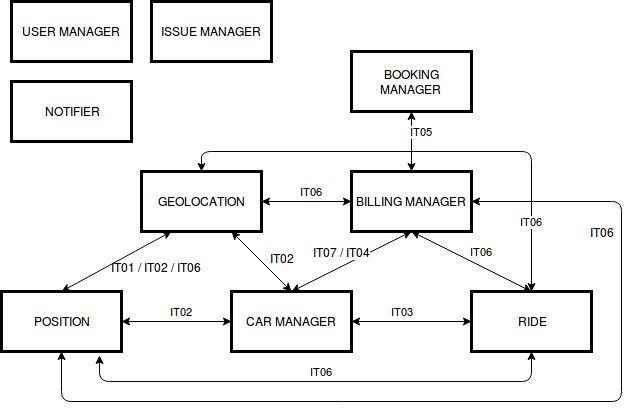

The diagram above was exported from draw.io. Its source (the exported page's mxGraphModel, read from the mxfile embedded in the PNG):
<mxGraphModel dx="876" dy="428" grid="1" gridSize="10" guides="1" tooltips="1" connect="1" arrows="1" fold="1" page="1" pageScale="1" pageWidth="850" pageHeight="1100" background="#ffffff" math="0" shadow="0">
  <root>
    <mxCell id="0" />
    <mxCell id="1" parent="0" />
    <mxCell id="5" value="USER MANAGER&lt;br&gt;" style="whiteSpace=wrap;html=1;shadow=0;glass=0;comic=0;strokeWidth=3;fillColor=none;" parent="1" vertex="1">
      <mxGeometry x="200" y="60" width="120" height="60" as="geometry" />
    </mxCell>
    <mxCell id="6" value="ISSUE MANAGER&lt;br&gt;" style="whiteSpace=wrap;html=1;shadow=0;glass=0;comic=0;strokeWidth=3;fillColor=none;" parent="1" vertex="1">
      <mxGeometry x="340" y="60" width="120" height="60" as="geometry" />
    </mxCell>
    <mxCell id="7" value="NOTIFIER" style="whiteSpace=wrap;html=1;shadow=0;glass=0;comic=0;strokeWidth=3;fillColor=none;" parent="1" vertex="1">
      <mxGeometry x="200" y="140" width="120" height="60" as="geometry" />
    </mxCell>
    <mxCell id="8" value="GEOLOCATION&lt;br&gt;" style="whiteSpace=wrap;html=1;shadow=0;glass=0;comic=0;strokeWidth=3;fillColor=none;" parent="1" vertex="1">
      <mxGeometry x="330" y="230" width="120" height="60" as="geometry" />
    </mxCell>
    <mxCell id="9" value="BILLING MANAGER&lt;br&gt;" style="whiteSpace=wrap;html=1;shadow=0;glass=0;comic=0;strokeWidth=3;fillColor=none;" parent="1" vertex="1">
      <mxGeometry x="540" y="230" width="120" height="60" as="geometry" />
    </mxCell>
    <mxCell id="10" value="BOOKING MANAGER&lt;br&gt;" style="whiteSpace=wrap;html=1;shadow=0;glass=0;comic=0;strokeWidth=3;fillColor=none;" parent="1" vertex="1">
      <mxGeometry x="540" y="110" width="120" height="60" as="geometry" />
    </mxCell>
    <mxCell id="11" value="RIDE" style="whiteSpace=wrap;html=1;shadow=0;glass=0;comic=0;strokeWidth=3;fillColor=none;" parent="1" vertex="1">
      <mxGeometry x="660" y="350" width="120" height="60" as="geometry" />
    </mxCell>
    <mxCell id="12" value="CAR MANAGER&lt;br&gt;" style="whiteSpace=wrap;html=1;shadow=0;glass=0;comic=0;strokeWidth=3;fillColor=none;" parent="1" vertex="1">
      <mxGeometry x="420" y="350" width="120" height="60" as="geometry" />
    </mxCell>
    <mxCell id="13" value="POSITION" style="whiteSpace=wrap;html=1;shadow=0;glass=0;comic=0;strokeWidth=3;fillColor=none;" parent="1" vertex="1">
      <mxGeometry x="190" y="350" width="120" height="60" as="geometry" />
    </mxCell>
    <mxCell id="16" value="" style="endArrow=classic;startArrow=classic;html=1;exitX=0.5;exitY=0;entryX=0.25;entryY=1;" parent="1" source="13" target="8" edge="1">
      <mxGeometry width="50" height="50" relative="1" as="geometry">
        <mxPoint x="250" y="340" as="sourcePoint" />
        <mxPoint x="300" y="290" as="targetPoint" />
      </mxGeometry>
    </mxCell>
    <mxCell id="17" value="IT01 / IT02 / IT06&lt;br&gt;" style="text;html=1;resizable=0;points=[];autosize=1;align=left;verticalAlign=top;spacingTop=-4;" parent="1" vertex="1">
      <mxGeometry x="298" y="317" width="110" height="20" as="geometry" />
    </mxCell>
    <mxCell id="18" value="" style="endArrow=classic;startArrow=classic;html=1;entryX=0.5;entryY=0;exitX=0.75;exitY=1;" parent="1" source="8" target="12" edge="1">
      <mxGeometry width="50" height="50" relative="1" as="geometry">
        <mxPoint x="360" y="480" as="sourcePoint" />
        <mxPoint x="410" y="430" as="targetPoint" />
      </mxGeometry>
    </mxCell>
    <mxCell id="20" value="IT02" style="text;html=1;resizable=0;points=[];align=center;verticalAlign=middle;labelBackgroundColor=#ffffff;" parent="18" vertex="1" connectable="0">
      <mxGeometry y="1" relative="1" as="geometry">
        <mxPoint x="20" y="-2" as="offset" />
      </mxGeometry>
    </mxCell>
    <mxCell id="19" value="IT02" style="endArrow=classic;startArrow=classic;html=1;exitX=1;exitY=0.5;entryX=0;entryY=0.5;" parent="1" source="13" target="12" edge="1">
      <mxGeometry x="0.0909" y="10" width="50" height="50" relative="1" as="geometry">
        <mxPoint x="350" y="510" as="sourcePoint" />
        <mxPoint x="400" y="460" as="targetPoint" />
        <mxPoint as="offset" />
      </mxGeometry>
    </mxCell>
    <mxCell id="21" value="IT03 &lt;br&gt;" style="endArrow=classic;startArrow=classic;html=1;exitX=1;exitY=0.5;entryX=0;entryY=0.5;" parent="1" source="12" target="11" edge="1">
      <mxGeometry x="-0.1429" y="10" width="50" height="50" relative="1" as="geometry">
        <mxPoint x="550" y="490" as="sourcePoint" />
        <mxPoint x="600" y="440" as="targetPoint" />
        <mxPoint as="offset" />
      </mxGeometry>
    </mxCell>
    <mxCell id="22" value="" style="endArrow=classic;startArrow=classic;html=1;entryX=0.5;entryY=1;exitX=0.5;exitY=0;" parent="1" source="12" target="9" edge="1">
      <mxGeometry width="50" height="50" relative="1" as="geometry">
        <mxPoint x="380" y="520" as="sourcePoint" />
        <mxPoint x="430" y="470" as="targetPoint" />
      </mxGeometry>
    </mxCell>
    <mxCell id="23" value="IT07 / IT04&lt;br&gt;" style="text;html=1;resizable=0;points=[];align=center;verticalAlign=middle;labelBackgroundColor=#ffffff;" parent="22" vertex="1" connectable="0">
      <mxGeometry x="0.0933" y="-1" relative="1" as="geometry">
        <mxPoint x="-16" y="-8" as="offset" />
      </mxGeometry>
    </mxCell>
    <mxCell id="24" value="IT06&lt;br&gt;" style="endArrow=classic;startArrow=classic;html=1;entryX=0.5;entryY=1;exitX=0.5;exitY=0;" parent="1" source="11" target="9" edge="1">
      <mxGeometry x="-0.0667" y="-13" width="50" height="50" relative="1" as="geometry">
        <mxPoint x="610" y="500" as="sourcePoint" />
        <mxPoint x="660" y="450" as="targetPoint" />
        <mxPoint x="1" as="offset" />
      </mxGeometry>
    </mxCell>
    <mxCell id="25" value="IT05" style="endArrow=classic;startArrow=classic;html=1;exitX=0.5;exitY=0;entryX=0.5;entryY=1;" parent="1" source="9" target="10" edge="1">
      <mxGeometry x="0.3333" y="-10" width="50" height="50" relative="1" as="geometry">
        <mxPoint x="700" y="230" as="sourcePoint" />
        <mxPoint x="750" y="180" as="targetPoint" />
        <mxPoint as="offset" />
      </mxGeometry>
    </mxCell>
    <mxCell id="26" value="" style="endArrow=classic;startArrow=classic;html=1;exitX=0.5;exitY=1;entryX=1;entryY=0.5;" parent="1" source="13" target="9" edge="1">
      <mxGeometry width="50" height="50" relative="1" as="geometry">
        <mxPoint x="360" y="490" as="sourcePoint" />
        <mxPoint x="810" y="330" as="targetPoint" />
        <Array as="points">
          <mxPoint x="250" y="460" />
          <mxPoint x="810" y="460" />
          <mxPoint x="810" y="260" />
        </Array>
      </mxGeometry>
    </mxCell>
    <mxCell id="27" value="IT06" style="text;html=1;resizable=0;points=[];align=center;verticalAlign=middle;labelBackgroundColor=#ffffff;" parent="26" vertex="1" connectable="0">
      <mxGeometry x="0.6292" y="1" relative="1" as="geometry">
        <mxPoint x="-19" y="2" as="offset" />
      </mxGeometry>
    </mxCell>
    <mxCell id="28" value="IT06" style="endArrow=classic;startArrow=classic;html=1;exitX=1;exitY=0.5;entryX=0;entryY=0.5;" parent="1" source="8" target="9" edge="1">
      <mxGeometry x="0.1111" y="10" width="50" height="50" relative="1" as="geometry">
        <mxPoint x="470" y="240" as="sourcePoint" />
        <mxPoint x="520" y="190" as="targetPoint" />
        <mxPoint as="offset" />
      </mxGeometry>
    </mxCell>
    <mxCell id="29" value="IT06" style="endArrow=classic;startArrow=classic;html=1;exitX=0.817;exitY=1.067;exitPerimeter=0;entryX=0.5;entryY=1;" parent="1" source="13" target="11" edge="1">
      <mxGeometry x="0.0164" y="10" width="50" height="50" relative="1" as="geometry">
        <mxPoint x="310" y="550" as="sourcePoint" />
        <mxPoint x="360" y="500" as="targetPoint" />
        <Array as="points">
          <mxPoint x="288" y="440" />
          <mxPoint x="720" y="440" />
        </Array>
        <mxPoint as="offset" />
      </mxGeometry>
    </mxCell>
    <mxCell id="30" value="IT06" style="endArrow=classic;startArrow=classic;html=1;entryX=0.5;entryY=0;" parent="1" target="8" edge="1">
      <mxGeometry x="-0.7143" width="50" height="50" relative="1" as="geometry">
        <mxPoint x="720" y="350" as="sourcePoint" />
        <mxPoint x="560" y="490" as="targetPoint" />
        <Array as="points">
          <mxPoint x="720" y="210" />
          <mxPoint x="390" y="210" />
        </Array>
        <mxPoint as="offset" />
      </mxGeometry>
    </mxCell>
  </root>
</mxGraphModel>